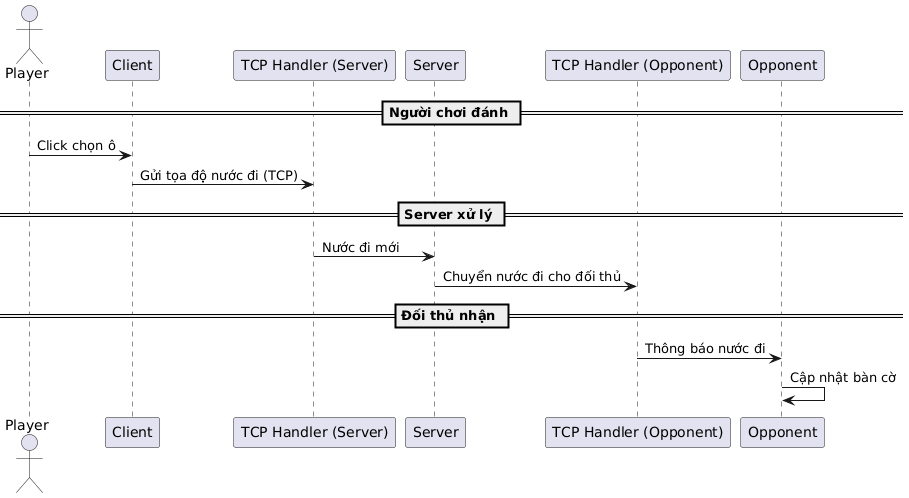

The diagram above was rendered by PlantUML. Its source (embedded in the PNG):
@startuml
actor Player as P
participant Client as C
participant "TCP Handler (Server)" as H
participant Server as S
participant "TCP Handler (Opponent)" as HO
participant Opponent as O

== Người chơi đánh ==
P -> C: Click chọn ô
C -> H: Gửi tọa độ nước đi (TCP)

== Server xử lý ==
H -> S: Nước đi mới
S -> HO: Chuyển nước đi cho đối thủ

== Đối thủ nhận ==
HO -> O: Thông báo nước đi
O -> O: Cập nhật bàn cờ
@enduml